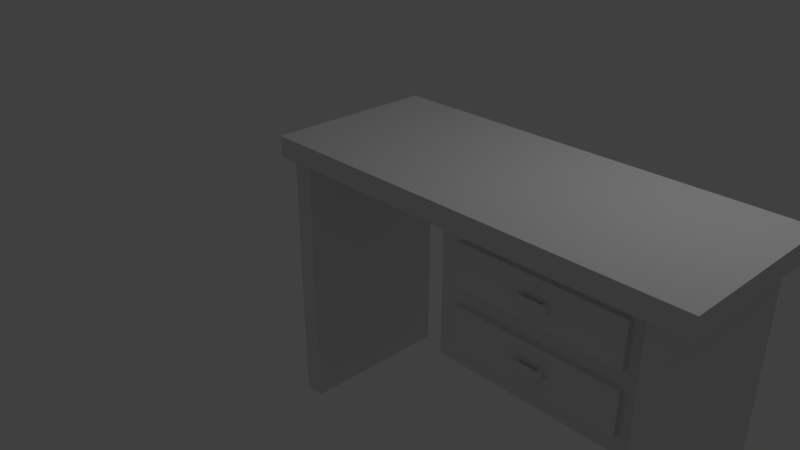 # Source: MesaEscritorio.blend  (saved by Blender 2.79.0; exported with 4.5.12 LTS)
import bpy
from mathutils import Matrix  # noqa: F401  (used for matrix-valued properties, if any)

bpy.ops.wm.read_factory_settings(use_empty=True)
scene = bpy.context.scene
scene.name = 'Scene'

# ---- collections
col_collection_1 = bpy.data.collections.new('Collection 1'); scene.collection.children.link(col_collection_1)

# ---- materials (node trees are filled in below, after node groups)
mat_material = bpy.data.materials.new('Material')
mat_material.alpha_threshold = 0.0
mat_material.use_transparent_shadow = False
mat_material.roughness = 0.5
mat_material.line_color = (0.0, 0.0, 0.0, 1.0)
mat_texturamesaescritorio = bpy.data.materials.new('TexturaMesaEscritorio')
mat_texturamesaescritorio.alpha_threshold = 0.0
mat_texturamesaescritorio.use_transparent_shadow = False
mat_texturamesaescritorio.roughness = 0.5

# ---- material node trees

# ---- world
world_world = bpy.data.worlds.new('World'); scene.world = world_world
world_world.color = (0.05088, 0.05088, 0.05088)
world_world.use_sun_shadow = False
world_world.sun_shadow_jitter_overblur = 0.0
world_world.cycles.sampling_method = 'MANUAL'

# ---- cameras
cam_camera = bpy.data.cameras.new('Camera')
cam_camera.clip_end = 100.0
cam_camera.lens = 35.0
cam_camera.sensor_width = 32.0
cam_camera.sensor_height = 18.0
cam_camera.ortho_scale = 7.314
cam_camera.dof.focus_distance = 0.0
cam_camera.dof.aperture_fstop = 128.0

# ---- lights
light_lamp = bpy.data.lights.new('Lamp', 'POINT')
light_lamp.transmission_factor = 0.0
light_lamp.cutoff_distance = 30.0
light_lamp.energy = 100.0
light_lamp.shadow_buffer_clip_start = 1.001
light_lamp.shadow_soft_size = 0.1
light_lamp.shadow_maximum_resolution = 0.006
light_lamp.use_absolute_resolution = True

# ---- meshes
me_cube = bpy.data.meshes.new('Cube')
me_cube.from_pydata([(0.1231, 0.9826, -1.649), (0.1231, -0.9826, -1.649), (-0.1231, -0.9826, -1.649), (-0.1231, 0.9826, -1.649), (0.1231, 0.9826, 1.649), (0.1231, -0.9826, 1.649), (-0.1231, -0.9826, 1.649), (-0.1231, 0.9826, 1.649), (4.756, 0.9826, -1.649), (4.756, -0.9826, -1.649), (4.509, -0.9826, -1.649), (4.509, 0.9826, -1.649), (4.756, 0.9826, 1.649), (4.756, -0.9826, 1.649), (4.509, -0.9826, 1.649), (4.509, 0.9826, 1.649), (-0.2711, 1.069, 1.568), (-0.2711, -1.069, 1.568), (-0.2711, -1.069, 1.814), (-0.2711, 1.069, 1.814), (4.973, 1.069, 1.568), (4.973, -1.069, 1.568), (4.973, -1.069, 1.814), (4.973, 1.069, 1.814), (2.098, -0.8377, -0.06634), (2.098, -0.8377, 1.592), (2.098, 0.9419, -0.06634), (2.098, 0.9419, 1.592), (4.544, -0.8377, -0.06634), (4.544, -0.8377, 1.592), (4.544, 0.9419, -0.06634), (4.544, 0.9419, 1.592), (2.35, -0.8964, 0.868), (2.35, -0.8964, 1.392), (2.35, -0.6135, 0.868), (2.35, -0.6135, 1.392), (4.308, -0.8964, 0.868), (4.308, -0.8964, 1.392), (4.308, -0.6135, 0.868), (4.308, -0.6135, 1.392), (3.153, -0.8964, 1.083), (3.153, -0.8964, 1.177), (3.505, -0.8964, 1.177), (3.505, -0.8964, 1.083), (3.153, -0.9598, 1.083), (3.153, -0.9598, 1.177), (3.505, -0.9598, 1.177), (3.505, -0.9598, 1.083), (3.444, -0.939, 1.083), (3.444, -0.939, 1.177), (3.219, -0.902, 1.083), (3.219, -0.902, 1.177), (3.219, -0.939, 1.083), (3.219, -0.939, 1.177), (3.444, -0.902, 1.083), (3.444, -0.902, 1.177), (2.35, -0.8964, 0.1381), (2.35, -0.8964, 0.6618), (2.35, -0.6135, 0.1381), (2.35, -0.6135, 0.6618), (4.308, -0.8964, 0.1381), (4.308, -0.8964, 0.6618), (4.308, -0.6135, 0.1381), (4.308, -0.6135, 0.6618), (3.153, -0.8964, 0.3529), (3.153, -0.8964, 0.447), (3.505, -0.8964, 0.447), (3.505, -0.8964, 0.3529), (3.153, -0.9598, 0.3529), (3.153, -0.9598, 0.447), (3.505, -0.9598, 0.447), (3.505, -0.9598, 0.3529), (3.444, -0.939, 0.3529), (3.444, -0.939, 0.447), (3.219, -0.902, 0.3529), (3.219, -0.902, 0.447), (3.219, -0.939, 0.3529), (3.219, -0.939, 0.447), (3.444, -0.902, 0.3529), (3.444, -0.902, 0.447)], [], [(0, 1, 2, 3), (4, 7, 6, 5), (0, 4, 5, 1), (1, 5, 6, 2), (2, 6, 7, 3), (4, 0, 3, 7), (8, 9, 10, 11), (12, 15, 14, 13), (8, 12, 13, 9), (9, 13, 14, 10), (10, 14, 15, 11), (12, 8, 11, 15), (16, 17, 18, 19), (20, 23, 22, 21), (16, 20, 21, 17), (17, 21, 22, 18), (18, 22, 23, 19), (20, 16, 19, 23), (24, 25, 27, 26), (26, 27, 31, 30), (30, 31, 29, 28), (28, 29, 25, 24), (26, 30, 28, 24), (31, 27, 25, 29), (32, 33, 35, 34), (34, 35, 39, 38), (38, 39, 37, 36), (37, 33, 41, 42), (34, 38, 36, 32), (39, 35, 33, 37), (42, 55, 49, 53, 51, 41, 45, 46), (36, 37, 42, 43), (33, 32, 40, 41), (32, 36, 43, 40), (47, 46, 45, 44), (43, 42, 46, 47), (40, 50, 52, 48, 47, 44), (41, 40, 44, 45), (52, 53, 49, 48), (41, 51, 55, 42), (54, 55, 51, 50), (47, 48, 54, 50, 40, 43), (53, 52, 50, 51), (48, 49, 55, 54), (56, 57, 59, 58), (58, 59, 63, 62), (62, 63, 61, 60), (61, 57, 65, 66), (58, 62, 60, 56), (63, 59, 57, 61), (66, 79, 73, 77, 75, 65, 69, 70), (60, 61, 66, 67), (57, 56, 64, 65), (56, 60, 67, 64), (71, 70, 69, 68), (67, 66, 70, 71), (64, 74, 76, 72, 71, 68), (65, 64, 68, 69), (76, 77, 73, 72), (65, 75, 79, 66), (78, 79, 75, 74), (71, 72, 78, 74, 64, 67), (77, 76, 74, 75), (72, 73, 79, 78)])
me_cube.polygons.foreach_set('material_index', [1, 1, 1, 1, 1, 1, 1, 1, 1, 1, 1, 1, 1, 1, 1, 1, 1, 1, 1, 1, 1, 1, 1, 1, 1, 1, 1, 1, 1, 1, 1, 1, 1, 1, 1, 1, 1, 1, 1, 1, 1, 1, 1, 1, 1, 1, 1, 1, 1, 1, 1, 1, 1, 1, 1, 1, 1, 1, 1, 1, 1, 1, 1, 1])
_uv = me_cube.uv_layers.new(name='UVMap')
_uv.uv.foreach_set('vector', [0.1601, 0.4094, 0.1601, 0.6094, 0.1349, 0.6094, 0.1349, 0.4094, 0.3281, 0.9825, 0.303, 0.9825, 0.303, 0.7825, 0.3281, 0.7825, 0.2018, 0.4389, 0.2018, 0.5317, 0.1462, 0.5317, 0.1462, 0.4389, 0.2374, 0.5317, 0.2374, 0.4389, 0.2444, 0.4389, 0.2444, 0.5317, 0.09066, 0.5317, 0.09066, 0.4389, 0.1462, 0.4389, 0.1462, 0.5317, 0.2374, 0.4389, 0.2374, 0.5317, 0.2305, 0.5317, 0.2305, 0.4389, 0.1484, 0.4291, 0.1484, 0.5686, 0.1309, 0.5686, 0.1309, 0.4291, 0.2526, 0.7825, 0.2778, 0.7825, 0.2778, 0.9825, 0.2526, 0.9825, 0.1411, 0.5309, 0.1411, 0.439, 0.1961, 0.439, 0.1961, 0.5309, 0.2383, 0.439, 0.2383, 0.5309, 0.2314, 0.5309, 0.2314, 0.439, 0.08616, 0.5309, 0.08616, 0.439, 0.1411, 0.439, 0.1411, 0.5309, 0.2245, 0.5309, 0.2245, 0.439, 0.2314, 0.439, 0.2314, 0.5309, 0.8849, 0.3645, 0.8849, 0.582, 0.8598, 0.582, 0.8598, 0.3645, 0.8505, 0.3723, 0.8757, 0.3723, 0.8757, 0.5898, 0.8505, 0.5898, 0.5434, 0.6536, 0.3872, 0.653, 0.3875, 0.589, 0.5436, 0.5897, 0.87, 0.3532, 0.87, 0.5878, 0.8589, 0.5878, 0.8589, 0.3532, 0.5193, 0.6547, 0.2946, 0.66, 0.2946, 0.5827, 0.5219, 0.5827, 0.8478, 0.5878, 0.8478, 0.3532, 0.8589, 0.3532, 0.8589, 0.5878, 0.5268, 0.6504, 0.4867, 0.6504, 0.4867, 0.6075, 0.5268, 0.6075, 0.4466, 0.6664, 0.4064, 0.6664, 0.4064, 0.6075, 0.4466, 0.6075, 0.0, 0.7825, 0.1696, 0.7825, 0.1696, 0.9636, 4.19e-08, 0.9636, 0.7464, 0.47, 0.7435, 0.647, 0.6313, 0.6505, 0.6343, 0.4735, 0.7784, 0.5305, 0.7784, 0.4786, 0.8163, 0.4786, 0.8163, 0.5305, 0.3639, 0.5336, 0.3639, 0.7825, 0.1819, 0.7825, 0.1819, 0.5336, 0.839, 0.5869, 0.839, 0.5336, 0.8679, 0.5336, 0.8679, 0.5869, 0.4174, 0.932, 0.3639, 0.932, 0.3639, 0.7328, 0.4174, 0.7328, 0.4878, 0.6008, 0.4878, 0.6228, 0.4758, 0.6228, 0.4758, 0.6008, 0.2106, 0.5046, 0.07125, 0.5046, 0.1284, 0.4892, 0.1535, 0.4892, 0.1112, 0.4862, 0.1112, 0.426, 0.12, 0.426, 0.12, 0.4862, 0.8722, 0.44, 0.8722, 0.5506, 0.8561, 0.5506, 0.8561, 0.44, 0.7152, 0.608, 0.7136, 0.608, 0.7135, 0.6071, 0.7077, 0.6077, 0.7078, 0.6086, 0.7062, 0.609, 0.706, 0.6073, 0.715, 0.6064, 0.2106, 0.4671, 0.2106, 0.5046, 0.1535, 0.4892, 0.1535, 0.4825, 0.07125, 0.5046, 0.07125, 0.4671, 0.1284, 0.4825, 0.1284, 0.4892, 0.07125, 0.4671, 0.2106, 0.4671, 0.1535, 0.4825, 0.1284, 0.4825, 0.724, 0.6055, 0.7242, 0.6079, 0.7152, 0.6088, 0.715, 0.6064, 0.6642, 0.6156, 0.6642, 0.606, 0.6707, 0.606, 0.6707, 0.6156, 0.7059, 0.6064, 0.7042, 0.6065, 0.7041, 0.6055, 0.6984, 0.6061, 0.6968, 0.6057, 0.7057, 0.6048, 0.6807, 0.606, 0.6807, 0.6156, 0.6742, 0.6156, 0.6742, 0.606, 0.4275, 0.6638, 0.4371, 0.6638, 0.4371, 0.6867, 0.4275, 0.6867, 0.434, 0.6052, 0.4334, 0.5985, 0.4334, 0.5756, 0.434, 0.5694, 0.697, 0.6083, 0.6973, 0.6107, 0.6915, 0.6113, 0.6913, 0.6089, 0.6968, 0.6057, 0.6984, 0.6061, 0.6985, 0.6071, 0.7042, 0.6065, 0.7059, 0.6064, 0.6969, 0.6074, 0.425, 0.7059, 0.425, 0.7154, 0.4212, 0.7154, 0.4212, 0.7059, 0.4275, 0.7154, 0.4275, 0.7059, 0.4313, 0.7059, 0.4313, 0.7154, 0.839, 0.6402, 0.839, 0.5869, 0.8679, 0.5869, 0.8679, 0.6402, 0.3639, 0.5336, 0.4174, 0.5336, 0.4174, 0.7328, 0.3639, 0.7328, 0.4997, 0.6008, 0.4997, 0.6228, 0.4878, 0.6228, 0.4878, 0.6008, 0.2259, 0.5093, 0.07711, 0.5093, 0.1382, 0.4928, 0.1649, 0.4928, 0.1403, 0.4799, 0.1403, 0.4197, 0.149, 0.4197, 0.149, 0.4799, 0.7861, 0.4699, 0.7861, 0.548, 0.7748, 0.548, 0.7748, 0.4699, 0.6693, 0.6112, 0.6716, 0.6113, 0.6717, 0.6127, 0.6803, 0.6123, 0.6803, 0.6109, 0.6828, 0.6105, 0.6829, 0.613, 0.6694, 0.6136, 0.2259, 0.4693, 0.2259, 0.5093, 0.1649, 0.4928, 0.1649, 0.4857, 0.07711, 0.5093, 0.07711, 0.4693, 0.1382, 0.4857, 0.1382, 0.4928, 0.07711, 0.4693, 0.2259, 0.4693, 0.1649, 0.4857, 0.1382, 0.4857, 0.656, 0.6143, 0.6558, 0.6107, 0.6692, 0.61, 0.6694, 0.6136, 0.7172, 0.6112, 0.7136, 0.6114, 0.7135, 0.609, 0.7171, 0.6088, 0.6826, 0.6067, 0.6851, 0.6068, 0.6852, 0.6082, 0.6938, 0.6078, 0.6962, 0.6085, 0.6827, 0.6092, 0.7133, 0.6052, 0.7169, 0.605, 0.717, 0.6074, 0.7134, 0.6076, 0.4271, 0.6867, 0.4174, 0.6867, 0.4174, 0.6638, 0.4271, 0.6638, 0.4239, 0.6052, 0.4233, 0.5985, 0.4233, 0.5756, 0.4239, 0.5694, 0.6964, 0.6123, 0.6962, 0.6087, 0.7048, 0.6082, 0.705, 0.6118, 0.6962, 0.6085, 0.6938, 0.6078, 0.6937, 0.6064, 0.6851, 0.6068, 0.6826, 0.6067, 0.696, 0.6061, 0.4212, 0.7059, 0.4212, 0.7154, 0.4174, 0.7154, 0.4174, 0.7059, 0.4313, 0.7154, 0.4313, 0.7059, 0.4351, 0.7059, 0.4351, 0.7154])
me_cube.materials.append(mat_material)
me_cube.materials.append(mat_texturamesaescritorio)
me_cube.use_remesh_preserve_volume = False
me_cube.use_remesh_preserve_attributes = False
me_cube.use_mirror_vertex_groups = False
me_cube.update()

# ---- objects
ob_mesaescritorio = bpy.data.objects.new('MesaEscritorio', me_cube)
ob_lamp = bpy.data.objects.new('Lamp', light_lamp)
ob_camera = bpy.data.objects.new('Camera', cam_camera)

# ---- transforms, parenting, visibility, modifiers, constraints
ob_mesaescritorio.location = (0.0, 0.0, 0.0)
ob_mesaescritorio.lock_rotations_4d = False
ob_mesaescritorio.empty_display_type = 'ARROWS'
ob_mesaescritorio.lineart.crease_threshold = 0.0
ob_lamp.location = (4.076, 1.005, 5.904)
ob_lamp.rotation_euler = (0.6503, 0.05522, 1.866)
ob_lamp.lock_rotations_4d = False
ob_lamp.empty_display_type = 'ARROWS'
ob_lamp.color = (0.0, 0.0, 0.0, 0.0)
ob_lamp.lineart.crease_threshold = 0.0
ob_camera.location = (7.481, -6.508, 5.344)
ob_camera.rotation_euler = (1.109, 0.0, 0.8149)
ob_camera.lock_rotations_4d = False
ob_camera.empty_display_type = 'ARROWS'
ob_camera.color = (0.0, 0.0, 0.0, 0.0)
ob_camera.display_type = 'WIRE'
ob_camera.lineart.crease_threshold = 0.0

# ---- collection membership
col_collection_1.objects.link(ob_mesaescritorio)
col_collection_1.objects.link(ob_lamp)
col_collection_1.objects.link(ob_camera)

# ---- scene / render settings (as saved in the file)
scene.camera = ob_camera
scene.frame_start = 1; scene.frame_end = 250; scene.frame_set(1)
scene.render.engine = 'BLENDER_EEVEE_NEXT'
scene.render.resolution_percentage = 50
scene.render.dither_intensity = 0.0
scene.cycles.use_denoising = False
scene.cycles.samples = 128
scene.cycles.sampling_pattern = 'TABULATED_SOBOL'
scene.cycles.use_adaptive_sampling = False
scene.cycles.use_light_tree = False
scene.cycles.blur_glossy = 0.0
scene.cycles.sample_clamp_indirect = 0.0
scene.view_settings.view_transform = 'Standard'
bpy.context.view_layer.update()
